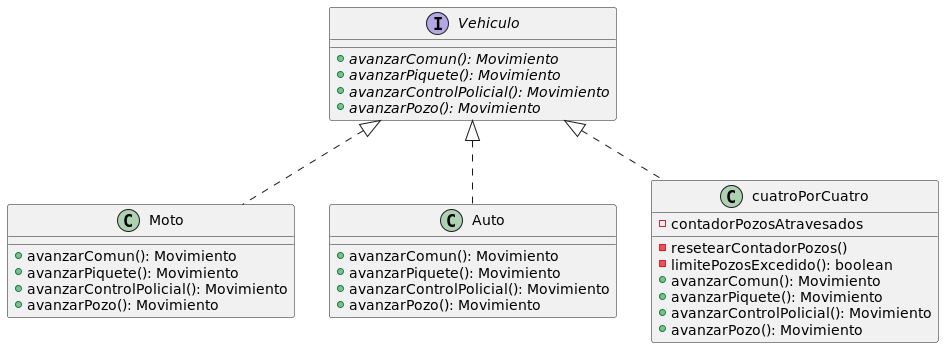

The diagram above was rendered by PlantUML. Its source (embedded in the PNG):
@startuml

interface Vehiculo{
    + {abstract} avanzarComun(): Movimiento
    + {abstract} avanzarPiquete(): Movimiento
    + {abstract} avanzarControlPolicial(): Movimiento
    + {abstract} avanzarPozo(): Movimiento
}

Moto .up.|> Vehiculo
Auto .up.|> Vehiculo
cuatroPorCuatro .up.|> Vehiculo

class Moto{
    + avanzarComun(): Movimiento
    + avanzarPiquete(): Movimiento
    + avanzarControlPolicial(): Movimiento
    + avanzarPozo(): Movimiento
}
class Auto{
    + avanzarComun(): Movimiento
    + avanzarPiquete(): Movimiento
    + avanzarControlPolicial(): Movimiento
    + avanzarPozo(): Movimiento
}
class cuatroPorCuatro{
    - contadorPozosAtravesados
    - resetearContadorPozos()
    - limitePozosExcedido(): boolean
    + avanzarComun(): Movimiento
    + avanzarPiquete(): Movimiento
    + avanzarControlPolicial(): Movimiento
    + avanzarPozo(): Movimiento
}

@enduml